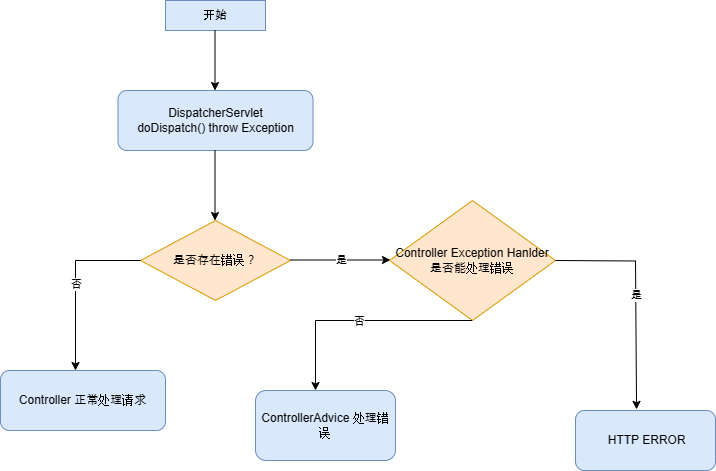

The diagram above was exported from draw.io. Its source (the exported page's mxGraphModel, read from the mxfile embedded in the PNG):
<mxGraphModel dx="1869" dy="569" grid="1" gridSize="10" guides="1" tooltips="1" connect="1" arrows="1" fold="1" page="1" pageScale="1" pageWidth="827" pageHeight="1169" math="0" shadow="0">
  <root>
    <mxCell id="0" />
    <mxCell id="1" parent="0" />
    <mxCell id="C7-rEZ0LEDKCglz3swsz-1" value="开始" style="rounded=0;whiteSpace=wrap;html=1;fillColor=#dae8fc;strokeColor=#6c8ebf;" vertex="1" parent="1">
      <mxGeometry x="120" y="90" width="100" height="30" as="geometry" />
    </mxCell>
    <mxCell id="C7-rEZ0LEDKCglz3swsz-2" value="" style="endArrow=classic;html=1;rounded=0;" edge="1" parent="1">
      <mxGeometry width="50" height="50" relative="1" as="geometry">
        <mxPoint x="169.5" y="120" as="sourcePoint" />
        <mxPoint x="169.5" y="180" as="targetPoint" />
      </mxGeometry>
    </mxCell>
    <mxCell id="C7-rEZ0LEDKCglz3swsz-3" value="DispatcherServlet&lt;br&gt;doDispatch() throw Exception" style="rounded=1;whiteSpace=wrap;html=1;fillColor=#dae8fc;strokeColor=#6c8ebf;" vertex="1" parent="1">
      <mxGeometry x="72.5" y="180" width="195" height="60" as="geometry" />
    </mxCell>
    <mxCell id="C7-rEZ0LEDKCglz3swsz-4" value="是否存在错误？" style="rhombus;whiteSpace=wrap;html=1;fillColor=#ffe6cc;strokeColor=#d79b00;" vertex="1" parent="1">
      <mxGeometry x="95" y="310" width="150" height="80" as="geometry" />
    </mxCell>
    <mxCell id="C7-rEZ0LEDKCglz3swsz-5" value="" style="endArrow=classic;html=1;rounded=0;" edge="1" parent="1">
      <mxGeometry width="50" height="50" relative="1" as="geometry">
        <mxPoint x="169.5" y="240" as="sourcePoint" />
        <mxPoint x="169.5" y="310" as="targetPoint" />
      </mxGeometry>
    </mxCell>
    <mxCell id="C7-rEZ0LEDKCglz3swsz-7" value="" style="endArrow=classic;html=1;rounded=0;" edge="1" parent="1">
      <mxGeometry relative="1" as="geometry">
        <mxPoint x="95" y="350" as="sourcePoint" />
        <mxPoint x="30" y="460" as="targetPoint" />
        <Array as="points">
          <mxPoint x="30" y="350" />
        </Array>
      </mxGeometry>
    </mxCell>
    <mxCell id="C7-rEZ0LEDKCglz3swsz-8" value="否" style="edgeLabel;resizable=0;html=1;;align=center;verticalAlign=middle;" connectable="0" vertex="1" parent="C7-rEZ0LEDKCglz3swsz-7">
      <mxGeometry relative="1" as="geometry" />
    </mxCell>
    <mxCell id="C7-rEZ0LEDKCglz3swsz-11" value="Controller 正常处理请求" style="rounded=1;whiteSpace=wrap;html=1;fillColor=#dae8fc;strokeColor=#6c8ebf;" vertex="1" parent="1">
      <mxGeometry x="-45" y="460" width="165" height="60" as="geometry" />
    </mxCell>
    <mxCell id="C7-rEZ0LEDKCglz3swsz-13" value="" style="endArrow=classic;html=1;rounded=0;" edge="1" parent="1">
      <mxGeometry relative="1" as="geometry">
        <mxPoint x="245" y="349.5" as="sourcePoint" />
        <mxPoint x="345" y="349.5" as="targetPoint" />
      </mxGeometry>
    </mxCell>
    <mxCell id="C7-rEZ0LEDKCglz3swsz-14" value="是" style="edgeLabel;resizable=0;html=1;;align=center;verticalAlign=middle;" connectable="0" vertex="1" parent="C7-rEZ0LEDKCglz3swsz-13">
      <mxGeometry relative="1" as="geometry" />
    </mxCell>
    <mxCell id="C7-rEZ0LEDKCglz3swsz-15" value="Controller Exception Hanlder 是否能处理错误" style="rhombus;whiteSpace=wrap;html=1;fillColor=#ffe6cc;strokeColor=#d79b00;" vertex="1" parent="1">
      <mxGeometry x="344" y="290" width="166" height="120" as="geometry" />
    </mxCell>
    <mxCell id="C7-rEZ0LEDKCglz3swsz-16" value="" style="endArrow=classic;html=1;rounded=0;entryX=0.079;entryY=-0.027;entryDx=0;entryDy=0;entryPerimeter=0;" edge="1" parent="1">
      <mxGeometry relative="1" as="geometry">
        <mxPoint x="510" y="350" as="sourcePoint" />
        <mxPoint x="591.06" y="498.8800000000001" as="targetPoint" />
        <Array as="points">
          <mxPoint x="590" y="350.5" />
        </Array>
      </mxGeometry>
    </mxCell>
    <mxCell id="C7-rEZ0LEDKCglz3swsz-17" value="是" style="edgeLabel;resizable=0;html=1;;align=center;verticalAlign=middle;" connectable="0" vertex="1" parent="C7-rEZ0LEDKCglz3swsz-16">
      <mxGeometry relative="1" as="geometry" />
    </mxCell>
    <mxCell id="C7-rEZ0LEDKCglz3swsz-18" value="&amp;nbsp;HTTP ERROR" style="rounded=1;whiteSpace=wrap;html=1;fillColor=#dae8fc;strokeColor=#6c8ebf;" vertex="1" parent="1">
      <mxGeometry x="530" y="500" width="140" height="60" as="geometry" />
    </mxCell>
    <mxCell id="C7-rEZ0LEDKCglz3swsz-19" value="" style="endArrow=classic;html=1;rounded=0;" edge="1" parent="1">
      <mxGeometry relative="1" as="geometry">
        <mxPoint x="426.5" y="410" as="sourcePoint" />
        <mxPoint x="270" y="480" as="targetPoint" />
        <Array as="points">
          <mxPoint x="270" y="410" />
        </Array>
      </mxGeometry>
    </mxCell>
    <mxCell id="C7-rEZ0LEDKCglz3swsz-20" value="否" style="edgeLabel;resizable=0;html=1;;align=center;verticalAlign=middle;" connectable="0" vertex="1" parent="C7-rEZ0LEDKCglz3swsz-19">
      <mxGeometry relative="1" as="geometry" />
    </mxCell>
    <mxCell id="C7-rEZ0LEDKCglz3swsz-21" value="ControllerAdvice 处理错误" style="rounded=1;whiteSpace=wrap;html=1;fillColor=#dae8fc;strokeColor=#6c8ebf;" vertex="1" parent="1">
      <mxGeometry x="210" y="480" width="140" height="70" as="geometry" />
    </mxCell>
  </root>
</mxGraphModel>